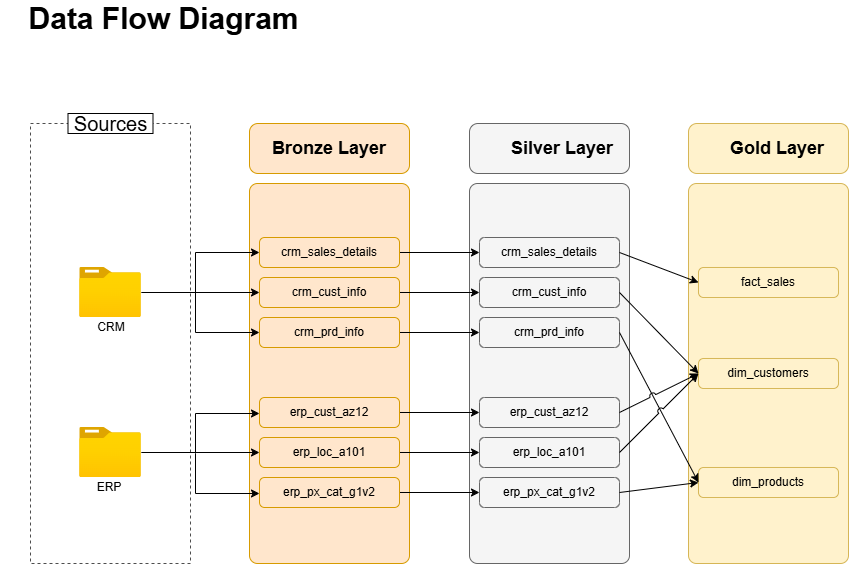

The diagram above was exported from draw.io. Its source (the exported page's mxGraphModel, read from the mxfile embedded in the PNG):
<mxGraphModel dx="1489" dy="1080" grid="1" gridSize="10" guides="1" tooltips="1" connect="1" arrows="1" fold="1" page="1" pageScale="1" pageWidth="1100" pageHeight="850" background="#ffffff" math="0" shadow="0">
  <root>
    <mxCell id="0" />
    <mxCell id="1" parent="0" />
    <mxCell id="BjvOgLPYU3mUhcsgJ8qJ-1" value="" style="rounded=1;whiteSpace=wrap;html=1;glass=0;shadow=0;arcSize=5;fillColor=#fff2cc;strokeColor=#d6b656;" vertex="1" parent="1">
      <mxGeometry x="778" y="280" width="160" height="380" as="geometry" />
    </mxCell>
    <mxCell id="5Cy1Q4Dobl4X98Fyq-4r-1" value="" style="rounded=1;whiteSpace=wrap;html=1;glass=0;shadow=0;arcSize=5;fillColor=#f5f5f5;strokeColor=#666666;fontColor=#333333;" parent="1" vertex="1">
      <mxGeometry x="559" y="280" width="160" height="380" as="geometry" />
    </mxCell>
    <mxCell id="BuIiLFKs8jTEsZQm6r2q-2" value="" style="rounded=0;whiteSpace=wrap;html=1;dashed=1;fillColor=none;strokeColor=#4D4D4D;strokeWidth=1;" parent="1" vertex="1">
      <mxGeometry x="120" y="220" width="160" height="440" as="geometry" />
    </mxCell>
    <mxCell id="BuIiLFKs8jTEsZQm6r2q-6" value="&lt;font style=&quot;color: rgb(0, 0, 0); font-size: 20px;&quot;&gt;Sources&lt;/font&gt;" style="rounded=0;whiteSpace=wrap;html=1;fillColor=#FFFFFF;" parent="1" vertex="1">
      <mxGeometry x="157.5" y="210" width="85" height="20" as="geometry" />
    </mxCell>
    <mxCell id="BuIiLFKs8jTEsZQm6r2q-11" value="" style="rounded=1;whiteSpace=wrap;html=1;glass=0;shadow=0;arcSize=5;fillColor=#ffe6cc;strokeColor=#d79b00;" parent="1" vertex="1">
      <mxGeometry x="339" y="280" width="160" height="380" as="geometry" />
    </mxCell>
    <mxCell id="BuIiLFKs8jTEsZQm6r2q-12" value="&lt;font style=&quot;color: rgb(0, 0, 0); font-size: 18px;&quot;&gt;&lt;b style=&quot;&quot;&gt;Bronze Layer&lt;/b&gt;&lt;/font&gt;" style="rounded=1;whiteSpace=wrap;html=1;glass=0;shadow=0;arcSize=17;fillColor=#ffe6cc;strokeColor=#d79b00;" parent="1" vertex="1">
      <mxGeometry x="339" y="220" width="160" height="50" as="geometry" />
    </mxCell>
    <mxCell id="5Cy1Q4Dobl4X98Fyq-4r-9" style="edgeStyle=orthogonalEdgeStyle;rounded=0;orthogonalLoop=1;jettySize=auto;html=1;strokeColor=#000000;entryX=0;entryY=0.5;entryDx=0;entryDy=0;" parent="1" source="BuIiLFKs8jTEsZQm6r2q-13" target="5Cy1Q4Dobl4X98Fyq-4r-2" edge="1">
      <mxGeometry relative="1" as="geometry">
        <mxPoint x="575" y="349" as="targetPoint" />
      </mxGeometry>
    </mxCell>
    <mxCell id="BuIiLFKs8jTEsZQm6r2q-13" value="&lt;font style=&quot;color: rgb(0, 0, 0);&quot;&gt;crm_sales_details&lt;/font&gt;" style="rounded=1;whiteSpace=wrap;html=1;glass=0;shadow=0;arcSize=17;fillColor=#ffe6cc;strokeColor=#d79b00;" parent="1" vertex="1">
      <mxGeometry x="349" y="334" width="140" height="30" as="geometry" />
    </mxCell>
    <mxCell id="5Cy1Q4Dobl4X98Fyq-4r-10" style="edgeStyle=orthogonalEdgeStyle;rounded=0;orthogonalLoop=1;jettySize=auto;html=1;strokeColor=#000000;" parent="1" source="BuIiLFKs8jTEsZQm6r2q-14" target="5Cy1Q4Dobl4X98Fyq-4r-3" edge="1">
      <mxGeometry relative="1" as="geometry" />
    </mxCell>
    <mxCell id="BuIiLFKs8jTEsZQm6r2q-14" value="&lt;span style=&quot;color: rgb(0, 0, 0);&quot;&gt;crm_cust_info&lt;/span&gt;" style="rounded=1;whiteSpace=wrap;html=1;glass=0;shadow=0;arcSize=17;fillColor=#ffe6cc;strokeColor=#d79b00;" parent="1" vertex="1">
      <mxGeometry x="349" y="374" width="140" height="30" as="geometry" />
    </mxCell>
    <mxCell id="5Cy1Q4Dobl4X98Fyq-4r-11" style="edgeStyle=orthogonalEdgeStyle;rounded=0;orthogonalLoop=1;jettySize=auto;html=1;entryX=0;entryY=0.5;entryDx=0;entryDy=0;strokeColor=#000000;" parent="1" source="BuIiLFKs8jTEsZQm6r2q-15" target="5Cy1Q4Dobl4X98Fyq-4r-4" edge="1">
      <mxGeometry relative="1" as="geometry" />
    </mxCell>
    <mxCell id="BuIiLFKs8jTEsZQm6r2q-15" value="&lt;span style=&quot;color: rgb(0, 0, 0);&quot;&gt;crm_prd_info&lt;/span&gt;" style="rounded=1;whiteSpace=wrap;html=1;glass=0;shadow=0;arcSize=17;fillColor=#ffe6cc;strokeColor=#d79b00;" parent="1" vertex="1">
      <mxGeometry x="349" y="414" width="140" height="30" as="geometry" />
    </mxCell>
    <mxCell id="5Cy1Q4Dobl4X98Fyq-4r-12" style="edgeStyle=orthogonalEdgeStyle;rounded=0;orthogonalLoop=1;jettySize=auto;html=1;entryX=0;entryY=0.5;entryDx=0;entryDy=0;strokeColor=#000000;" parent="1" source="BuIiLFKs8jTEsZQm6r2q-16" target="5Cy1Q4Dobl4X98Fyq-4r-5" edge="1">
      <mxGeometry relative="1" as="geometry" />
    </mxCell>
    <mxCell id="BuIiLFKs8jTEsZQm6r2q-16" value="&lt;span style=&quot;color: rgb(0, 0, 0);&quot;&gt;erp_cust_az12&lt;/span&gt;" style="rounded=1;whiteSpace=wrap;html=1;glass=0;shadow=0;arcSize=17;fillColor=#ffe6cc;strokeColor=#d79b00;" parent="1" vertex="1">
      <mxGeometry x="349" y="494" width="140" height="30" as="geometry" />
    </mxCell>
    <mxCell id="5Cy1Q4Dobl4X98Fyq-4r-13" style="edgeStyle=orthogonalEdgeStyle;rounded=0;orthogonalLoop=1;jettySize=auto;html=1;entryX=0;entryY=0.5;entryDx=0;entryDy=0;strokeColor=#000000;" parent="1" source="BuIiLFKs8jTEsZQm6r2q-17" target="5Cy1Q4Dobl4X98Fyq-4r-6" edge="1">
      <mxGeometry relative="1" as="geometry" />
    </mxCell>
    <mxCell id="BuIiLFKs8jTEsZQm6r2q-17" value="&lt;span style=&quot;color: rgb(0, 0, 0);&quot;&gt;erp_loc_a101&lt;/span&gt;" style="rounded=1;whiteSpace=wrap;html=1;glass=0;shadow=0;arcSize=17;fillColor=#ffe6cc;strokeColor=#d79b00;" parent="1" vertex="1">
      <mxGeometry x="349" y="534" width="140" height="30" as="geometry" />
    </mxCell>
    <mxCell id="5Cy1Q4Dobl4X98Fyq-4r-14" style="edgeStyle=orthogonalEdgeStyle;rounded=0;orthogonalLoop=1;jettySize=auto;html=1;entryX=0;entryY=0.5;entryDx=0;entryDy=0;strokeColor=#000000;" parent="1" source="BuIiLFKs8jTEsZQm6r2q-18" target="5Cy1Q4Dobl4X98Fyq-4r-7" edge="1">
      <mxGeometry relative="1" as="geometry" />
    </mxCell>
    <mxCell id="BuIiLFKs8jTEsZQm6r2q-18" value="&lt;font color=&quot;#000000&quot;&gt;erp_px_cat_g1v2&lt;/font&gt;" style="rounded=1;whiteSpace=wrap;html=1;glass=0;shadow=0;arcSize=17;fillColor=#ffe6cc;strokeColor=#d79b00;" parent="1" vertex="1">
      <mxGeometry x="349" y="574" width="140" height="30" as="geometry" />
    </mxCell>
    <mxCell id="BuIiLFKs8jTEsZQm6r2q-20" value="" style="group" parent="1" vertex="1" connectable="0">
      <mxGeometry x="169.2" y="364" width="61.61" height="70" as="geometry" />
    </mxCell>
    <mxCell id="BuIiLFKs8jTEsZQm6r2q-7" value="" style="image;aspect=fixed;html=1;points=[];align=center;fontSize=12;image=img/lib/azure2/general/Folder_Blank.svg;" parent="BuIiLFKs8jTEsZQm6r2q-20" vertex="1">
      <mxGeometry width="61.61" height="50" as="geometry" />
    </mxCell>
    <mxCell id="BuIiLFKs8jTEsZQm6r2q-9" value="&lt;font style=&quot;color: rgb(0, 0, 0);&quot;&gt;CRM&lt;/font&gt;" style="text;html=1;align=center;verticalAlign=middle;whiteSpace=wrap;rounded=0;" parent="BuIiLFKs8jTEsZQm6r2q-20" vertex="1">
      <mxGeometry x="1.6099999999999994" y="50" width="60" height="20" as="geometry" />
    </mxCell>
    <mxCell id="BuIiLFKs8jTEsZQm6r2q-21" value="" style="group" parent="1" vertex="1" connectable="0">
      <mxGeometry x="169.2" y="524" width="61.61" height="70" as="geometry" />
    </mxCell>
    <mxCell id="BuIiLFKs8jTEsZQm6r2q-8" value="" style="image;aspect=fixed;html=1;points=[];align=center;fontSize=12;image=img/lib/azure2/general/Folder_Blank.svg;" parent="BuIiLFKs8jTEsZQm6r2q-21" vertex="1">
      <mxGeometry width="61.61" height="50" as="geometry" />
    </mxCell>
    <mxCell id="BuIiLFKs8jTEsZQm6r2q-10" value="&lt;font style=&quot;color: rgb(0, 0, 0);&quot;&gt;ERP&lt;/font&gt;" style="text;html=1;align=center;verticalAlign=middle;whiteSpace=wrap;rounded=0;" parent="BuIiLFKs8jTEsZQm6r2q-21" vertex="1">
      <mxGeometry y="50" width="60" height="20" as="geometry" />
    </mxCell>
    <mxCell id="BuIiLFKs8jTEsZQm6r2q-29" value="" style="group" parent="1" vertex="1" connectable="0">
      <mxGeometry x="285" y="510" width="64" height="80" as="geometry" />
    </mxCell>
    <mxCell id="BuIiLFKs8jTEsZQm6r2q-23" value="" style="endArrow=classic;html=1;rounded=0;strokeColor=#000000;entryX=0;entryY=0.5;entryDx=0;entryDy=0;" parent="BuIiLFKs8jTEsZQm6r2q-29" source="BuIiLFKs8jTEsZQm6r2q-8" target="BuIiLFKs8jTEsZQm6r2q-17" edge="1">
      <mxGeometry width="50" height="50" relative="1" as="geometry">
        <mxPoint x="30" y="-70" as="sourcePoint" />
        <mxPoint x="148" y="-70" as="targetPoint" />
      </mxGeometry>
    </mxCell>
    <mxCell id="BuIiLFKs8jTEsZQm6r2q-26" value="" style="endArrow=classic;html=1;rounded=0;strokeColor=#000000;entryX=0;entryY=0.5;entryDx=0;entryDy=0;" parent="BuIiLFKs8jTEsZQm6r2q-29" edge="1">
      <mxGeometry width="50" height="50" relative="1" as="geometry">
        <mxPoint y="40" as="sourcePoint" />
        <mxPoint x="64" as="targetPoint" />
        <Array as="points">
          <mxPoint />
        </Array>
      </mxGeometry>
    </mxCell>
    <mxCell id="BuIiLFKs8jTEsZQm6r2q-27" value="" style="endArrow=classic;html=1;rounded=0;strokeColor=#000000;entryX=0;entryY=0.5;entryDx=0;entryDy=0;" parent="BuIiLFKs8jTEsZQm6r2q-29" edge="1">
      <mxGeometry width="50" height="50" relative="1" as="geometry">
        <mxPoint y="40" as="sourcePoint" />
        <mxPoint x="64" y="80" as="targetPoint" />
        <Array as="points">
          <mxPoint y="80" />
        </Array>
      </mxGeometry>
    </mxCell>
    <mxCell id="BuIiLFKs8jTEsZQm6r2q-30" value="" style="group" parent="1" vertex="1" connectable="0">
      <mxGeometry x="285" y="349" width="64" height="80" as="geometry" />
    </mxCell>
    <mxCell id="BuIiLFKs8jTEsZQm6r2q-22" value="" style="endArrow=classic;html=1;rounded=0;strokeColor=#000000;" parent="BuIiLFKs8jTEsZQm6r2q-30" source="BuIiLFKs8jTEsZQm6r2q-7" target="BuIiLFKs8jTEsZQm6r2q-14" edge="1">
      <mxGeometry width="50" height="50" relative="1" as="geometry">
        <mxPoint x="210" y="81" as="sourcePoint" />
        <mxPoint x="260" y="31" as="targetPoint" />
      </mxGeometry>
    </mxCell>
    <mxCell id="BuIiLFKs8jTEsZQm6r2q-25" value="" style="endArrow=classic;html=1;rounded=0;strokeColor=#000000;entryX=0;entryY=0.5;entryDx=0;entryDy=0;" parent="BuIiLFKs8jTEsZQm6r2q-30" target="BuIiLFKs8jTEsZQm6r2q-13" edge="1">
      <mxGeometry width="50" height="50" relative="1" as="geometry">
        <mxPoint y="40" as="sourcePoint" />
        <mxPoint x="64" y="-1.240000000000009" as="targetPoint" />
        <Array as="points">
          <mxPoint />
        </Array>
      </mxGeometry>
    </mxCell>
    <mxCell id="BuIiLFKs8jTEsZQm6r2q-28" value="" style="endArrow=classic;html=1;rounded=0;strokeColor=#000000;entryX=0;entryY=0.5;entryDx=0;entryDy=0;" parent="BuIiLFKs8jTEsZQm6r2q-30" edge="1">
      <mxGeometry width="50" height="50" relative="1" as="geometry">
        <mxPoint y="40" as="sourcePoint" />
        <mxPoint x="64" y="80" as="targetPoint" />
        <Array as="points">
          <mxPoint y="80" />
        </Array>
      </mxGeometry>
    </mxCell>
    <mxCell id="5Cy1Q4Dobl4X98Fyq-4r-2" value="&lt;font style=&quot;color: rgb(0, 0, 0);&quot;&gt;crm_sales_details&lt;/font&gt;" style="rounded=1;whiteSpace=wrap;html=1;glass=0;shadow=0;arcSize=17;fillColor=#f5f5f5;strokeColor=#666666;fontColor=#333333;" parent="1" vertex="1">
      <mxGeometry x="569" y="334" width="140" height="30" as="geometry" />
    </mxCell>
    <mxCell id="5Cy1Q4Dobl4X98Fyq-4r-3" value="&lt;span style=&quot;color: rgb(0, 0, 0);&quot;&gt;crm_cust_info&lt;/span&gt;" style="rounded=1;whiteSpace=wrap;html=1;glass=0;shadow=0;arcSize=17;fillColor=#f5f5f5;strokeColor=#666666;fontColor=#333333;" parent="1" vertex="1">
      <mxGeometry x="569" y="374" width="140" height="30" as="geometry" />
    </mxCell>
    <mxCell id="5Cy1Q4Dobl4X98Fyq-4r-4" value="&lt;span style=&quot;color: rgb(0, 0, 0);&quot;&gt;crm_prd_info&lt;/span&gt;" style="rounded=1;whiteSpace=wrap;html=1;glass=0;shadow=0;arcSize=17;fillColor=#f5f5f5;strokeColor=#666666;fontColor=#333333;" parent="1" vertex="1">
      <mxGeometry x="569" y="414" width="140" height="30" as="geometry" />
    </mxCell>
    <mxCell id="5Cy1Q4Dobl4X98Fyq-4r-5" value="&lt;span style=&quot;color: rgb(0, 0, 0);&quot;&gt;erp_cust_az12&lt;/span&gt;" style="rounded=1;whiteSpace=wrap;html=1;glass=0;shadow=0;arcSize=17;fillColor=#f5f5f5;strokeColor=#666666;fontColor=#333333;" parent="1" vertex="1">
      <mxGeometry x="569" y="494" width="140" height="30" as="geometry" />
    </mxCell>
    <mxCell id="5Cy1Q4Dobl4X98Fyq-4r-6" value="&lt;span style=&quot;color: rgb(0, 0, 0);&quot;&gt;erp_loc_a101&lt;/span&gt;" style="rounded=1;whiteSpace=wrap;html=1;glass=0;shadow=0;arcSize=17;fillColor=#f5f5f5;strokeColor=#666666;fontColor=#333333;" parent="1" vertex="1">
      <mxGeometry x="569" y="534" width="140" height="30" as="geometry" />
    </mxCell>
    <mxCell id="5Cy1Q4Dobl4X98Fyq-4r-7" value="&lt;font color=&quot;#000000&quot;&gt;erp_px_cat_g1v2&lt;/font&gt;" style="rounded=1;whiteSpace=wrap;html=1;glass=0;shadow=0;arcSize=17;fillColor=#f5f5f5;strokeColor=#666666;fontColor=#333333;" parent="1" vertex="1">
      <mxGeometry x="569" y="574" width="140" height="30" as="geometry" />
    </mxCell>
    <mxCell id="5Cy1Q4Dobl4X98Fyq-4r-8" value="&lt;blockquote style=&quot;margin: 0 0 0 40px; border: none; padding: 0px;&quot;&gt;&lt;font style=&quot;color: rgb(0, 0, 0); font-size: 18px;&quot;&gt;&lt;b style=&quot;&quot;&gt;Silver Layer&lt;/b&gt;&lt;/font&gt;&lt;/blockquote&gt;" style="rounded=1;whiteSpace=wrap;html=1;glass=0;shadow=0;arcSize=17;fillColor=#f5f5f5;strokeColor=#666666;fontColor=#333333;align=left;" parent="1" vertex="1">
      <mxGeometry x="559" y="220" width="160" height="50" as="geometry" />
    </mxCell>
    <mxCell id="BjvOgLPYU3mUhcsgJ8qJ-2" value="&lt;font style=&quot;color: rgb(0, 0, 0);&quot;&gt;fact_sales&lt;/font&gt;" style="rounded=1;whiteSpace=wrap;html=1;glass=0;shadow=0;arcSize=17;fillColor=#fff2cc;strokeColor=#d6b656;" vertex="1" parent="1">
      <mxGeometry x="788" y="364" width="140" height="30" as="geometry" />
    </mxCell>
    <mxCell id="BjvOgLPYU3mUhcsgJ8qJ-3" value="&lt;span style=&quot;color: rgb(0, 0, 0);&quot;&gt;dim_customers&lt;/span&gt;" style="rounded=1;whiteSpace=wrap;html=1;glass=0;shadow=0;arcSize=17;fillColor=#fff2cc;strokeColor=#d6b656;" vertex="1" parent="1">
      <mxGeometry x="788" y="455" width="140" height="30" as="geometry" />
    </mxCell>
    <mxCell id="BjvOgLPYU3mUhcsgJ8qJ-4" value="&lt;span style=&quot;color: rgb(0, 0, 0);&quot;&gt;dim_products&lt;/span&gt;" style="rounded=1;whiteSpace=wrap;html=1;glass=0;shadow=0;arcSize=17;fillColor=#fff2cc;strokeColor=#d6b656;" vertex="1" parent="1">
      <mxGeometry x="788" y="564" width="140" height="30" as="geometry" />
    </mxCell>
    <mxCell id="BjvOgLPYU3mUhcsgJ8qJ-8" value="&lt;blockquote style=&quot;margin: 0 0 0 40px; border: none; padding: 0px;&quot;&gt;&lt;font style=&quot;color: rgb(0, 0, 0); font-size: 18px;&quot;&gt;&lt;b style=&quot;&quot;&gt;Gold Layer&lt;/b&gt;&lt;/font&gt;&lt;/blockquote&gt;" style="rounded=1;whiteSpace=wrap;html=1;glass=0;shadow=0;arcSize=17;fillColor=#fff2cc;strokeColor=#d6b656;align=left;" vertex="1" parent="1">
      <mxGeometry x="778" y="220" width="160" height="50" as="geometry" />
    </mxCell>
    <mxCell id="BjvOgLPYU3mUhcsgJ8qJ-15" value="" style="endArrow=classic;html=1;rounded=0;strokeColor=#000000;exitX=1;exitY=0.5;exitDx=0;exitDy=0;entryX=0;entryY=0.5;entryDx=0;entryDy=0;jumpStyle=arc;" edge="1" parent="1" source="5Cy1Q4Dobl4X98Fyq-4r-2" target="BjvOgLPYU3mUhcsgJ8qJ-2">
      <mxGeometry width="50" height="50" relative="1" as="geometry">
        <mxPoint x="735" y="460" as="sourcePoint" />
        <mxPoint x="785" y="410" as="targetPoint" />
      </mxGeometry>
    </mxCell>
    <mxCell id="BjvOgLPYU3mUhcsgJ8qJ-16" value="" style="endArrow=classic;html=1;rounded=0;strokeColor=#000000;exitX=1;exitY=0.5;exitDx=0;exitDy=0;entryX=0;entryY=0.5;entryDx=0;entryDy=0;jumpStyle=arc;" edge="1" parent="1" source="5Cy1Q4Dobl4X98Fyq-4r-3" target="BjvOgLPYU3mUhcsgJ8qJ-3">
      <mxGeometry width="50" height="50" relative="1" as="geometry">
        <mxPoint x="709" y="394" as="sourcePoint" />
        <mxPoint x="788" y="424" as="targetPoint" />
      </mxGeometry>
    </mxCell>
    <mxCell id="BjvOgLPYU3mUhcsgJ8qJ-17" value="" style="endArrow=classic;html=1;rounded=0;strokeColor=#000000;entryX=0;entryY=0.5;entryDx=0;entryDy=0;exitX=1;exitY=0.5;exitDx=0;exitDy=0;jumpStyle=arc;" edge="1" parent="1" source="5Cy1Q4Dobl4X98Fyq-4r-4" target="BjvOgLPYU3mUhcsgJ8qJ-4">
      <mxGeometry width="50" height="50" relative="1" as="geometry">
        <mxPoint x="725" y="443.5" as="sourcePoint" />
        <mxPoint x="818" y="524" as="targetPoint" />
      </mxGeometry>
    </mxCell>
    <mxCell id="BjvOgLPYU3mUhcsgJ8qJ-18" value="" style="endArrow=classic;html=1;rounded=0;strokeColor=#000000;exitX=1;exitY=0.5;exitDx=0;exitDy=0;entryX=0;entryY=0.5;entryDx=0;entryDy=0;jumpStyle=arc;" edge="1" parent="1" source="5Cy1Q4Dobl4X98Fyq-4r-7" target="BjvOgLPYU3mUhcsgJ8qJ-4">
      <mxGeometry width="50" height="50" relative="1" as="geometry">
        <mxPoint x="745" y="530" as="sourcePoint" />
        <mxPoint x="785" y="580" as="targetPoint" />
      </mxGeometry>
    </mxCell>
    <mxCell id="BjvOgLPYU3mUhcsgJ8qJ-19" value="" style="endArrow=classic;html=1;rounded=0;strokeColor=#000000;exitX=1;exitY=0.5;exitDx=0;exitDy=0;entryX=0;entryY=0.5;entryDx=0;entryDy=0;jumpStyle=arc;" edge="1" parent="1" source="5Cy1Q4Dobl4X98Fyq-4r-5" target="BjvOgLPYU3mUhcsgJ8qJ-3">
      <mxGeometry width="50" height="50" relative="1" as="geometry">
        <mxPoint x="755" y="440" as="sourcePoint" />
        <mxPoint x="834" y="521" as="targetPoint" />
      </mxGeometry>
    </mxCell>
    <mxCell id="BjvOgLPYU3mUhcsgJ8qJ-20" value="" style="endArrow=classic;html=1;rounded=0;strokeColor=#000000;exitX=1;exitY=0.5;exitDx=0;exitDy=0;entryX=0;entryY=0.5;entryDx=0;entryDy=0;jumpStyle=arc;" edge="1" parent="1" source="5Cy1Q4Dobl4X98Fyq-4r-6" target="BjvOgLPYU3mUhcsgJ8qJ-3">
      <mxGeometry width="50" height="50" relative="1" as="geometry">
        <mxPoint x="735" y="579" as="sourcePoint" />
        <mxPoint x="814" y="540" as="targetPoint" />
      </mxGeometry>
    </mxCell>
    <mxCell id="BjvOgLPYU3mUhcsgJ8qJ-21" value="&lt;font style=&quot;font-size: 30px; color: rgb(0, 0, 0);&quot;&gt;&lt;b&gt;Data Flow Diagram&lt;/b&gt;&lt;/font&gt;" style="text;html=1;whiteSpace=wrap;strokeColor=none;fillColor=none;align=center;verticalAlign=middle;rounded=0;" vertex="1" parent="1">
      <mxGeometry x="90" y="100" width="327.5" height="30" as="geometry" />
    </mxCell>
  </root>
</mxGraphModel>